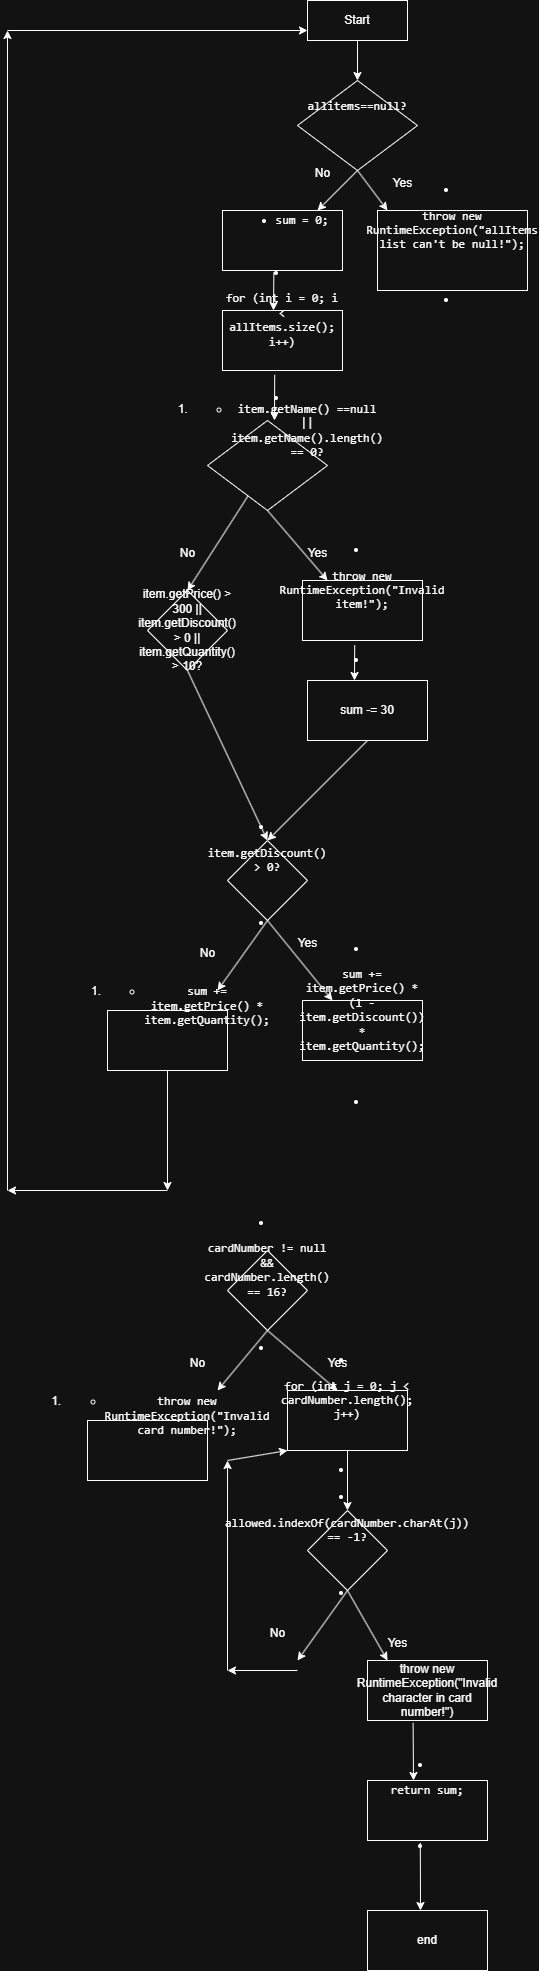

The diagram above was exported from draw.io. Its source (the exported page's mxGraphModel, read from the mxfile embedded in the PNG):
<mxGraphModel dx="1892" dy="527" grid="1" gridSize="10" guides="1" tooltips="1" connect="1" arrows="1" fold="1" page="1" pageScale="1" pageWidth="850" pageHeight="1100" math="0" shadow="0">
  <root>
    <mxCell id="0" />
    <mxCell id="1" parent="0" />
    <mxCell id="F999MzOU-VWA1sqI-d79-3" value="Start" style="rounded=0;whiteSpace=wrap;html=1;" vertex="1" parent="1">
      <mxGeometry x="40" y="10" width="100" height="40" as="geometry" />
    </mxCell>
    <mxCell id="F999MzOU-VWA1sqI-d79-4" value="&lt;div&gt;&lt;font face=&quot;monospace&quot;&gt;allitems==null?&lt;/font&gt;&lt;/div&gt;&lt;ol data-end=&quot;384&quot; data-start=&quot;77&quot;&gt;&lt;br&gt;&lt;/ol&gt;" style="rhombus;whiteSpace=wrap;html=1;" vertex="1" parent="1">
      <mxGeometry x="30" y="90" width="120" height="90" as="geometry" />
    </mxCell>
    <mxCell id="F999MzOU-VWA1sqI-d79-5" value="" style="endArrow=classic;html=1;rounded=0;exitX=0.5;exitY=1;exitDx=0;exitDy=0;" edge="1" parent="1" source="F999MzOU-VWA1sqI-d79-3" target="F999MzOU-VWA1sqI-d79-4">
      <mxGeometry width="50" height="50" relative="1" as="geometry">
        <mxPoint x="400" y="300" as="sourcePoint" />
        <mxPoint x="450" y="250" as="targetPoint" />
      </mxGeometry>
    </mxCell>
    <mxCell id="F999MzOU-VWA1sqI-d79-6" value="" style="endArrow=classic;html=1;rounded=0;exitX=0.5;exitY=1;exitDx=0;exitDy=0;" edge="1" parent="1" source="F999MzOU-VWA1sqI-d79-4">
      <mxGeometry width="50" height="50" relative="1" as="geometry">
        <mxPoint x="400" y="300" as="sourcePoint" />
        <mxPoint x="50" y="220" as="targetPoint" />
      </mxGeometry>
    </mxCell>
    <mxCell id="F999MzOU-VWA1sqI-d79-7" value="" style="endArrow=classic;html=1;rounded=0;" edge="1" parent="1">
      <mxGeometry width="50" height="50" relative="1" as="geometry">
        <mxPoint x="90" y="180" as="sourcePoint" />
        <mxPoint x="120" y="220" as="targetPoint" />
      </mxGeometry>
    </mxCell>
    <mxCell id="F999MzOU-VWA1sqI-d79-8" value="&lt;li data-end=&quot;667&quot; data-start=&quot;584&quot;&gt;&lt;p data-end=&quot;667&quot; data-start=&quot;586&quot;&gt;&lt;code data-end=&quot;667&quot; data-start=&quot;606&quot;&gt;throw new RuntimeException(&quot;allItems list can't be null!&quot;);&lt;/code&gt;&lt;/p&gt;&lt;br/&gt;&lt;/li&gt;&lt;br/&gt;&lt;li data-end=&quot;734&quot; data-start=&quot;669&quot;&gt;&lt;br/&gt;&lt;p data-end=&quot;734&quot; data-start=&quot;671&quot;&gt;&lt;/p&gt;&lt;/li&gt;" style="rounded=0;whiteSpace=wrap;html=1;" vertex="1" parent="1">
      <mxGeometry x="110" y="220" width="150" height="80" as="geometry" />
    </mxCell>
    <mxCell id="F999MzOU-VWA1sqI-d79-9" value="Yes" style="text;html=1;align=center;verticalAlign=middle;resizable=0;points=[];autosize=1;strokeColor=none;fillColor=none;" vertex="1" parent="1">
      <mxGeometry x="115" y="178" width="40" height="30" as="geometry" />
    </mxCell>
    <mxCell id="F999MzOU-VWA1sqI-d79-10" value="No" style="text;html=1;align=center;verticalAlign=middle;resizable=0;points=[];autosize=1;strokeColor=none;fillColor=none;" vertex="1" parent="1">
      <mxGeometry x="35" y="168" width="40" height="30" as="geometry" />
    </mxCell>
    <mxCell id="F999MzOU-VWA1sqI-d79-11" value="&lt;ul data-end=&quot;767&quot; data-start=&quot;530&quot;&gt;&lt;li data-end=&quot;767&quot; data-start=&quot;735&quot;&gt;&lt;p data-end=&quot;767&quot; data-start=&quot;737&quot;&gt;&lt;code data-end=&quot;767&quot; data-start=&quot;757&quot;&gt;sum = 0;&lt;/code&gt;&lt;/p&gt;&lt;br/&gt;&lt;/li&gt;&lt;br/&gt;&lt;/ul&gt;" style="rounded=0;whiteSpace=wrap;html=1;" vertex="1" parent="1">
      <mxGeometry x="-45" y="220" width="120" height="60" as="geometry" />
    </mxCell>
    <mxCell id="F999MzOU-VWA1sqI-d79-12" value="" style="endArrow=classic;html=1;rounded=0;exitX=0.428;exitY=1.033;exitDx=0;exitDy=0;exitPerimeter=0;" edge="1" parent="1" source="F999MzOU-VWA1sqI-d79-11">
      <mxGeometry width="50" height="50" relative="1" as="geometry">
        <mxPoint x="400" y="300" as="sourcePoint" />
        <mxPoint x="6" y="320" as="targetPoint" />
      </mxGeometry>
    </mxCell>
    <mxCell id="F999MzOU-VWA1sqI-d79-13" value="&lt;li data-end=&quot;268&quot; data-start=&quot;136&quot;&gt;&lt;p data-end=&quot;268&quot; data-start=&quot;139&quot;&gt;&lt;code data-end=&quot;268&quot; data-start=&quot;225&quot;&gt;for (int i = 0; i &amp;lt; allItems.size(); i++)&lt;/code&gt;&lt;/p&gt;&lt;br/&gt;&lt;/li&gt;&lt;br/&gt;&lt;li data-end=&quot;458&quot; data-start=&quot;270&quot;&gt;&lt;br/&gt;&lt;p data-end=&quot;372&quot; data-start=&quot;273&quot;&gt;&lt;/p&gt;&lt;/li&gt;" style="rounded=0;whiteSpace=wrap;html=1;" vertex="1" parent="1">
      <mxGeometry x="-45" y="320" width="120" height="60" as="geometry" />
    </mxCell>
    <mxCell id="F999MzOU-VWA1sqI-d79-14" value="" style="endArrow=classic;html=1;rounded=0;exitX=0.435;exitY=1.073;exitDx=0;exitDy=0;exitPerimeter=0;" edge="1" parent="1" source="F999MzOU-VWA1sqI-d79-13">
      <mxGeometry width="50" height="50" relative="1" as="geometry">
        <mxPoint x="400" y="300" as="sourcePoint" />
        <mxPoint x="7" y="430" as="targetPoint" />
      </mxGeometry>
    </mxCell>
    <mxCell id="F999MzOU-VWA1sqI-d79-15" value="&lt;div&gt;&lt;ol data-end=&quot;458&quot; data-start=&quot;136&quot;&gt;&lt;li data-end=&quot;458&quot; data-start=&quot;270&quot;&gt;&lt;ul data-end=&quot;458&quot; data-start=&quot;376&quot;&gt;&lt;li data-end=&quot;458&quot; data-start=&quot;376&quot;&gt;&lt;p data-end=&quot;458&quot; data-start=&quot;378&quot;&gt;&lt;code data-end=&quot;458&quot; data-start=&quot;401&quot;&gt;item.getName() ==null || item.getName().length() == 0?&lt;/code&gt;&lt;/p&gt;&lt;br/&gt;&lt;/li&gt;&lt;br/&gt;&lt;/ul&gt;&lt;br/&gt;&lt;/li&gt;&lt;br/&gt;&lt;/ol&gt;&lt;/div&gt;" style="rhombus;whiteSpace=wrap;html=1;" vertex="1" parent="1">
      <mxGeometry x="-60" y="430" width="120" height="90" as="geometry" />
    </mxCell>
    <mxCell id="F999MzOU-VWA1sqI-d79-16" value="" style="endArrow=classic;html=1;rounded=0;exitX=0.5;exitY=1;exitDx=0;exitDy=0;" edge="1" parent="1" source="F999MzOU-VWA1sqI-d79-15">
      <mxGeometry width="50" height="50" relative="1" as="geometry">
        <mxPoint x="400" y="540" as="sourcePoint" />
        <mxPoint x="60" y="590" as="targetPoint" />
      </mxGeometry>
    </mxCell>
    <mxCell id="F999MzOU-VWA1sqI-d79-19" value="" style="endArrow=classic;html=1;rounded=0;" edge="1" parent="1" source="F999MzOU-VWA1sqI-d79-15">
      <mxGeometry width="50" height="50" relative="1" as="geometry">
        <mxPoint x="-60" y="560" as="sourcePoint" />
        <mxPoint x="-80" y="600" as="targetPoint" />
      </mxGeometry>
    </mxCell>
    <mxCell id="F999MzOU-VWA1sqI-d79-20" value="Yes" style="text;html=1;align=center;verticalAlign=middle;resizable=0;points=[];autosize=1;strokeColor=none;fillColor=none;" vertex="1" parent="1">
      <mxGeometry x="30" y="548" width="40" height="30" as="geometry" />
    </mxCell>
    <mxCell id="F999MzOU-VWA1sqI-d79-21" value="&lt;li data-end=&quot;772&quot; data-start=&quot;668&quot;&gt;&lt;p data-end=&quot;772&quot; data-start=&quot;671&quot;&gt;&lt;code data-end=&quot;772&quot; data-start=&quot;726&quot;&gt;throw new RuntimeException(&quot;Invalid item!&quot;);&lt;/code&gt;&lt;/p&gt;&lt;br/&gt;&lt;/li&gt;&lt;br/&gt;&lt;li data-end=&quot;855&quot; data-start=&quot;774&quot;&gt;&lt;br/&gt;&lt;p data-end=&quot;855&quot; data-start=&quot;777&quot;&gt;&lt;/p&gt;&lt;/li&gt;" style="rounded=0;whiteSpace=wrap;html=1;" vertex="1" parent="1">
      <mxGeometry x="35" y="590" width="120" height="60" as="geometry" />
    </mxCell>
    <mxCell id="F999MzOU-VWA1sqI-d79-22" value="No" style="text;html=1;align=center;verticalAlign=middle;resizable=0;points=[];autosize=1;strokeColor=none;fillColor=none;" vertex="1" parent="1">
      <mxGeometry x="-100" y="548" width="40" height="30" as="geometry" />
    </mxCell>
    <mxCell id="F999MzOU-VWA1sqI-d79-24" value="item.getPrice() &amp;gt; 300 || item.getDiscount() &amp;gt; 0 || item.getQuantity() &amp;gt; 10?" style="rhombus;whiteSpace=wrap;html=1;" vertex="1" parent="1">
      <mxGeometry x="-120" y="600" width="80" height="80" as="geometry" />
    </mxCell>
    <mxCell id="F999MzOU-VWA1sqI-d79-27" value="" style="endArrow=classic;html=1;rounded=0;exitX=0.435;exitY=1.08;exitDx=0;exitDy=0;exitPerimeter=0;" edge="1" parent="1" source="F999MzOU-VWA1sqI-d79-21">
      <mxGeometry width="50" height="50" relative="1" as="geometry">
        <mxPoint x="100" y="680" as="sourcePoint" />
        <mxPoint x="87" y="690" as="targetPoint" />
      </mxGeometry>
    </mxCell>
    <mxCell id="F999MzOU-VWA1sqI-d79-28" value="sum -= 30" style="rounded=0;whiteSpace=wrap;html=1;" vertex="1" parent="1">
      <mxGeometry x="40" y="690" width="120" height="60" as="geometry" />
    </mxCell>
    <mxCell id="F999MzOU-VWA1sqI-d79-30" value="" style="endArrow=classic;html=1;rounded=0;exitX=0.5;exitY=1;exitDx=0;exitDy=0;" edge="1" parent="1" source="F999MzOU-VWA1sqI-d79-24">
      <mxGeometry width="50" height="50" relative="1" as="geometry">
        <mxPoint x="-95" y="820" as="sourcePoint" />
        <mxPoint y="850" as="targetPoint" />
      </mxGeometry>
    </mxCell>
    <mxCell id="F999MzOU-VWA1sqI-d79-31" value="" style="endArrow=classic;html=1;rounded=0;exitX=0.5;exitY=1;exitDx=0;exitDy=0;" edge="1" parent="1" source="F999MzOU-VWA1sqI-d79-28">
      <mxGeometry width="50" height="50" relative="1" as="geometry">
        <mxPoint x="100" y="680" as="sourcePoint" />
        <mxPoint y="850" as="targetPoint" />
      </mxGeometry>
    </mxCell>
    <mxCell id="F999MzOU-VWA1sqI-d79-32" value="&lt;li data-end=&quot;556&quot; data-start=&quot;448&quot;&gt;&lt;p data-end=&quot;556&quot; data-start=&quot;451&quot;&gt;&lt;code data-end=&quot;556&quot; data-start=&quot;531&quot;&gt;item.getDiscount() &amp;gt; 0?&lt;/code&gt;&lt;/p&gt;&lt;br/&gt;&lt;/li&gt;&lt;br/&gt;&lt;li data-end=&quot;805&quot; data-start=&quot;558&quot;&gt;&lt;br/&gt;&lt;p data-end=&quot;593&quot; data-start=&quot;561&quot;&gt;&lt;/p&gt;&lt;/li&gt;" style="rhombus;whiteSpace=wrap;html=1;" vertex="1" parent="1">
      <mxGeometry x="-40" y="850" width="80" height="80" as="geometry" />
    </mxCell>
    <mxCell id="F999MzOU-VWA1sqI-d79-33" value="" style="endArrow=classic;html=1;rounded=0;exitX=0.5;exitY=1;exitDx=0;exitDy=0;entryX=0.25;entryY=0;entryDx=0;entryDy=0;" edge="1" parent="1" source="F999MzOU-VWA1sqI-d79-32" target="F999MzOU-VWA1sqI-d79-35">
      <mxGeometry width="50" height="50" relative="1" as="geometry">
        <mxPoint x="100" y="880" as="sourcePoint" />
        <mxPoint x="28.57142857142867" y="970" as="targetPoint" />
      </mxGeometry>
    </mxCell>
    <mxCell id="F999MzOU-VWA1sqI-d79-35" value="&lt;li data-end=&quot;714&quot; data-start=&quot;597&quot;&gt;&lt;p data-end=&quot;714&quot; data-start=&quot;599&quot;&gt;&lt;code data-end=&quot;712&quot; data-start=&quot;639&quot;&gt;sum += item.getPrice() * (1 - item.getDiscount()) * item.getQuantity();&lt;/code&gt;&lt;/p&gt;&lt;br/&gt;&lt;/li&gt;&lt;br/&gt;&lt;li data-end=&quot;805&quot; data-start=&quot;718&quot;&gt;&lt;br/&gt;&lt;p data-end=&quot;805&quot; data-start=&quot;720&quot;&gt;&lt;/p&gt;&lt;/li&gt;" style="rounded=0;whiteSpace=wrap;html=1;" vertex="1" parent="1">
      <mxGeometry x="35" y="1010" width="120" height="60" as="geometry" />
    </mxCell>
    <mxCell id="F999MzOU-VWA1sqI-d79-36" value="" style="endArrow=classic;html=1;rounded=0;exitX=0.5;exitY=1;exitDx=0;exitDy=0;" edge="1" parent="1" source="F999MzOU-VWA1sqI-d79-32">
      <mxGeometry width="50" height="50" relative="1" as="geometry">
        <mxPoint x="100" y="880" as="sourcePoint" />
        <mxPoint x="-50" y="1000" as="targetPoint" />
      </mxGeometry>
    </mxCell>
    <mxCell id="F999MzOU-VWA1sqI-d79-37" value="&lt;ol data-end=&quot;805&quot; data-start=&quot;448&quot;&gt;&lt;li data-end=&quot;805&quot; data-start=&quot;558&quot;&gt;&lt;ul data-end=&quot;805&quot; data-start=&quot;597&quot;&gt;&lt;li data-end=&quot;805&quot; data-start=&quot;718&quot;&gt;&lt;p data-end=&quot;805&quot; data-start=&quot;720&quot;&gt;&lt;code data-end=&quot;805&quot; data-start=&quot;759&quot;&gt;sum += item.getPrice() * item.getQuantity();&lt;/code&gt;&lt;/p&gt;&lt;br/&gt;&lt;/li&gt;&lt;br/&gt;&lt;/ul&gt;&lt;br/&gt;&lt;/li&gt;&lt;br/&gt;&lt;/ol&gt;" style="rounded=0;whiteSpace=wrap;html=1;" vertex="1" parent="1">
      <mxGeometry x="-160" y="1020" width="120" height="60" as="geometry" />
    </mxCell>
    <mxCell id="F999MzOU-VWA1sqI-d79-38" value="Yes" style="text;html=1;align=center;verticalAlign=middle;resizable=0;points=[];autosize=1;strokeColor=none;fillColor=none;" vertex="1" parent="1">
      <mxGeometry x="20" y="938" width="40" height="30" as="geometry" />
    </mxCell>
    <mxCell id="F999MzOU-VWA1sqI-d79-39" value="No" style="text;html=1;align=center;verticalAlign=middle;resizable=0;points=[];autosize=1;strokeColor=none;fillColor=none;" vertex="1" parent="1">
      <mxGeometry x="-80" y="948" width="40" height="30" as="geometry" />
    </mxCell>
    <mxCell id="F999MzOU-VWA1sqI-d79-40" value="" style="endArrow=classic;html=1;rounded=0;" edge="1" parent="1" source="F999MzOU-VWA1sqI-d79-37">
      <mxGeometry width="50" height="50" relative="1" as="geometry">
        <mxPoint x="-50" y="1180" as="sourcePoint" />
        <mxPoint x="-100" y="1200" as="targetPoint" />
      </mxGeometry>
    </mxCell>
    <mxCell id="F999MzOU-VWA1sqI-d79-41" value="" style="endArrow=classic;html=1;rounded=0;" edge="1" parent="1">
      <mxGeometry width="50" height="50" relative="1" as="geometry">
        <mxPoint x="-100" y="1200" as="sourcePoint" />
        <mxPoint x="-260" y="1200" as="targetPoint" />
      </mxGeometry>
    </mxCell>
    <mxCell id="F999MzOU-VWA1sqI-d79-42" value="" style="endArrow=classic;html=1;rounded=0;" edge="1" parent="1">
      <mxGeometry width="50" height="50" relative="1" as="geometry">
        <mxPoint x="-260" y="1200" as="sourcePoint" />
        <mxPoint x="-260" y="40" as="targetPoint" />
      </mxGeometry>
    </mxCell>
    <mxCell id="F999MzOU-VWA1sqI-d79-43" value="" style="endArrow=classic;html=1;rounded=0;entryX=0;entryY=0.75;entryDx=0;entryDy=0;" edge="1" parent="1" target="F999MzOU-VWA1sqI-d79-3">
      <mxGeometry width="50" height="50" relative="1" as="geometry">
        <mxPoint x="-260" y="40" as="sourcePoint" />
        <mxPoint x="-150" y="10" as="targetPoint" />
      </mxGeometry>
    </mxCell>
    <mxCell id="F999MzOU-VWA1sqI-d79-44" value="&lt;li data-end=&quot;241&quot; data-start=&quot;143&quot;&gt;&lt;p data-end=&quot;241&quot; data-start=&quot;146&quot;&gt;&lt;code data-end=&quot;241&quot; data-start=&quot;191&quot;&gt;cardNumber != null &amp;amp;&amp;amp; cardNumber.length() == 16?&lt;/code&gt;&lt;/p&gt;&lt;br/&gt;&lt;/li&gt;&lt;br/&gt;&lt;li data-end=&quot;446&quot; data-start=&quot;243&quot;&gt;&lt;br/&gt;&lt;p data-end=&quot;280&quot; data-start=&quot;246&quot;&gt;&lt;/p&gt;&lt;/li&gt;" style="rhombus;whiteSpace=wrap;html=1;" vertex="1" parent="1">
      <mxGeometry x="-40" y="1260" width="80" height="80" as="geometry" />
    </mxCell>
    <mxCell id="F999MzOU-VWA1sqI-d79-46" value="" style="endArrow=classic;html=1;rounded=0;exitX=0.5;exitY=1;exitDx=0;exitDy=0;" edge="1" parent="1" source="F999MzOU-VWA1sqI-d79-44">
      <mxGeometry width="50" height="50" relative="1" as="geometry">
        <mxPoint x="-20" y="1420" as="sourcePoint" />
        <mxPoint x="-50" y="1400" as="targetPoint" />
      </mxGeometry>
    </mxCell>
    <mxCell id="F999MzOU-VWA1sqI-d79-47" value="" style="endArrow=classic;html=1;rounded=0;" edge="1" parent="1">
      <mxGeometry width="50" height="50" relative="1" as="geometry">
        <mxPoint y="1340" as="sourcePoint" />
        <mxPoint x="70" y="1400" as="targetPoint" />
      </mxGeometry>
    </mxCell>
    <mxCell id="F999MzOU-VWA1sqI-d79-48" value="&lt;ol data-end=&quot;446&quot; data-start=&quot;143&quot;&gt;&lt;li data-end=&quot;446&quot; data-start=&quot;243&quot;&gt;&lt;ul data-end=&quot;446&quot; data-start=&quot;284&quot;&gt;&lt;li data-end=&quot;446&quot; data-start=&quot;352&quot;&gt;&lt;p data-end=&quot;446&quot; data-start=&quot;354&quot;&gt;&lt;code data-end=&quot;446&quot; data-start=&quot;393&quot;&gt;throw new RuntimeException(&quot;Invalid card number!&quot;);&lt;/code&gt;&lt;/p&gt;&lt;br/&gt;&lt;/li&gt;&lt;br/&gt;&lt;/ul&gt;&lt;br/&gt;&lt;/li&gt;&lt;br/&gt;&lt;/ol&gt;" style="rounded=0;whiteSpace=wrap;html=1;" vertex="1" parent="1">
      <mxGeometry x="-180" y="1430" width="120" height="60" as="geometry" />
    </mxCell>
    <mxCell id="F999MzOU-VWA1sqI-d79-49" value="&lt;li data-end=&quot;636&quot; data-start=&quot;518&quot;&gt;&lt;p data-end=&quot;636&quot; data-start=&quot;521&quot;&gt;&lt;code data-end=&quot;636&quot; data-start=&quot;589&quot;&gt;for (int j = 0; j &amp;lt; cardNumber.length(); j++)&lt;/code&gt;&lt;/p&gt;&lt;br/&gt;&lt;/li&gt;&lt;br/&gt;&lt;li data-end=&quot;722&quot; data-start=&quot;638&quot;&gt;&lt;br/&gt;&lt;p data-end=&quot;722&quot; data-start=&quot;641&quot;&gt;&lt;/p&gt;&lt;/li&gt;" style="rounded=0;whiteSpace=wrap;html=1;" vertex="1" parent="1">
      <mxGeometry x="20" y="1400" width="120" height="60" as="geometry" />
    </mxCell>
    <mxCell id="F999MzOU-VWA1sqI-d79-50" value="Yes" style="text;html=1;align=center;verticalAlign=middle;resizable=0;points=[];autosize=1;strokeColor=none;fillColor=none;" vertex="1" parent="1">
      <mxGeometry x="50" y="1358" width="40" height="30" as="geometry" />
    </mxCell>
    <mxCell id="F999MzOU-VWA1sqI-d79-51" value="No" style="text;html=1;align=center;verticalAlign=middle;resizable=0;points=[];autosize=1;strokeColor=none;fillColor=none;" vertex="1" parent="1">
      <mxGeometry x="-90" y="1358" width="40" height="30" as="geometry" />
    </mxCell>
    <mxCell id="F999MzOU-VWA1sqI-d79-52" value="&lt;li data-end=&quot;722&quot; data-start=&quot;638&quot;&gt;&lt;p data-end=&quot;722&quot; data-start=&quot;641&quot;&gt;&lt;code data-end=&quot;722&quot; data-start=&quot;676&quot;&gt;allowed.indexOf(cardNumber.charAt(j)) == -1?&lt;/code&gt;&lt;/p&gt;&lt;br/&gt;&lt;/li&gt;&lt;br/&gt;&lt;li data-end=&quot;884&quot; data-start=&quot;724&quot;&gt;&lt;br/&gt;&lt;p data-end=&quot;740&quot; data-start=&quot;727&quot;&gt;&lt;/p&gt;&lt;/li&gt;" style="rhombus;whiteSpace=wrap;html=1;" vertex="1" parent="1">
      <mxGeometry x="40" y="1520" width="80" height="80" as="geometry" />
    </mxCell>
    <mxCell id="F999MzOU-VWA1sqI-d79-53" value="" style="endArrow=classic;html=1;rounded=0;exitX=0.5;exitY=1;exitDx=0;exitDy=0;" edge="1" parent="1" source="F999MzOU-VWA1sqI-d79-49" target="F999MzOU-VWA1sqI-d79-52">
      <mxGeometry width="50" height="50" relative="1" as="geometry">
        <mxPoint x="-60" y="1610" as="sourcePoint" />
        <mxPoint x="-10" y="1560" as="targetPoint" />
      </mxGeometry>
    </mxCell>
    <mxCell id="F999MzOU-VWA1sqI-d79-54" value="" style="endArrow=classic;html=1;rounded=0;exitX=0.5;exitY=1;exitDx=0;exitDy=0;" edge="1" parent="1" source="F999MzOU-VWA1sqI-d79-52">
      <mxGeometry width="50" height="50" relative="1" as="geometry">
        <mxPoint x="-40" y="1740" as="sourcePoint" />
        <mxPoint x="30" y="1670" as="targetPoint" />
      </mxGeometry>
    </mxCell>
    <mxCell id="F999MzOU-VWA1sqI-d79-55" value="" style="endArrow=classic;html=1;rounded=0;exitX=0.5;exitY=1;exitDx=0;exitDy=0;" edge="1" parent="1" source="F999MzOU-VWA1sqI-d79-52">
      <mxGeometry width="50" height="50" relative="1" as="geometry">
        <mxPoint x="80" y="1630" as="sourcePoint" />
        <mxPoint x="120" y="1670" as="targetPoint" />
      </mxGeometry>
    </mxCell>
    <mxCell id="F999MzOU-VWA1sqI-d79-57" value="throw new RuntimeException(&quot;Invalid character in card number!&quot;)" style="rounded=0;whiteSpace=wrap;html=1;" vertex="1" parent="1">
      <mxGeometry x="100" y="1670" width="120" height="60" as="geometry" />
    </mxCell>
    <mxCell id="F999MzOU-VWA1sqI-d79-58" value="Yes" style="text;html=1;align=center;verticalAlign=middle;resizable=0;points=[];autosize=1;strokeColor=none;fillColor=none;" vertex="1" parent="1">
      <mxGeometry x="110" y="1638" width="40" height="30" as="geometry" />
    </mxCell>
    <mxCell id="F999MzOU-VWA1sqI-d79-59" value="No" style="text;html=1;align=center;verticalAlign=middle;resizable=0;points=[];autosize=1;strokeColor=none;fillColor=none;" vertex="1" parent="1">
      <mxGeometry x="-10" y="1628" width="40" height="30" as="geometry" />
    </mxCell>
    <mxCell id="F999MzOU-VWA1sqI-d79-60" value="" style="endArrow=classic;html=1;rounded=0;" edge="1" parent="1">
      <mxGeometry width="50" height="50" relative="1" as="geometry">
        <mxPoint x="30" y="1680" as="sourcePoint" />
        <mxPoint x="-40" y="1680" as="targetPoint" />
      </mxGeometry>
    </mxCell>
    <mxCell id="F999MzOU-VWA1sqI-d79-61" value="" style="endArrow=classic;html=1;rounded=0;entryX=1.167;entryY=0.667;entryDx=0;entryDy=0;entryPerimeter=0;" edge="1" parent="1" target="F999MzOU-VWA1sqI-d79-48">
      <mxGeometry width="50" height="50" relative="1" as="geometry">
        <mxPoint x="-40" y="1680" as="sourcePoint" />
        <mxPoint x="10" y="1590" as="targetPoint" />
      </mxGeometry>
    </mxCell>
    <mxCell id="F999MzOU-VWA1sqI-d79-62" value="" style="endArrow=classic;html=1;rounded=0;entryX=0;entryY=1;entryDx=0;entryDy=0;" edge="1" parent="1" target="F999MzOU-VWA1sqI-d79-49">
      <mxGeometry width="50" height="50" relative="1" as="geometry">
        <mxPoint x="-40" y="1470" as="sourcePoint" />
        <mxPoint x="10" y="1590" as="targetPoint" />
      </mxGeometry>
    </mxCell>
    <mxCell id="F999MzOU-VWA1sqI-d79-63" value="" style="endArrow=classic;html=1;rounded=0;exitX=0.38;exitY=1.04;exitDx=0;exitDy=0;exitPerimeter=0;" edge="1" parent="1" source="F999MzOU-VWA1sqI-d79-57">
      <mxGeometry width="50" height="50" relative="1" as="geometry">
        <mxPoint x="-40" y="1640" as="sourcePoint" />
        <mxPoint x="146" y="1790" as="targetPoint" />
      </mxGeometry>
    </mxCell>
    <mxCell id="F999MzOU-VWA1sqI-d79-64" value="&lt;li data-end=&quot;1013&quot; data-start=&quot;917&quot;&gt;&lt;p data-end=&quot;1013&quot; data-start=&quot;920&quot;&gt;&lt;code data-end=&quot;1013&quot; data-start=&quot;1000&quot;&gt;return sum;&lt;/code&gt;&lt;/p&gt;&lt;br/&gt;&lt;/li&gt;&lt;br/&gt;&lt;li data-end=&quot;1080&quot; data-start=&quot;1015&quot;&gt;&lt;br/&gt;&lt;p data-end=&quot;1080&quot; data-start=&quot;1018&quot;&gt;&lt;/p&gt;&lt;/li&gt;" style="rounded=0;whiteSpace=wrap;html=1;" vertex="1" parent="1">
      <mxGeometry x="100" y="1790" width="120" height="60" as="geometry" />
    </mxCell>
    <mxCell id="F999MzOU-VWA1sqI-d79-65" value="" style="endArrow=classic;html=1;rounded=0;exitX=0.44;exitY=1.04;exitDx=0;exitDy=0;exitPerimeter=0;" edge="1" parent="1" source="F999MzOU-VWA1sqI-d79-64">
      <mxGeometry width="50" height="50" relative="1" as="geometry">
        <mxPoint x="150" y="1890" as="sourcePoint" />
        <mxPoint x="153" y="1920" as="targetPoint" />
      </mxGeometry>
    </mxCell>
    <mxCell id="F999MzOU-VWA1sqI-d79-66" value="end" style="rounded=0;whiteSpace=wrap;html=1;" vertex="1" parent="1">
      <mxGeometry x="100" y="1920" width="120" height="60" as="geometry" />
    </mxCell>
  </root>
</mxGraphModel>